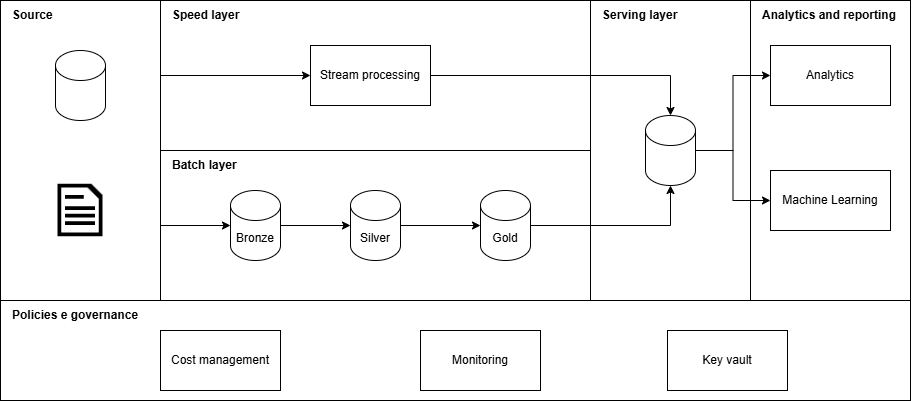

The diagram above was exported from draw.io. Its source (the exported page's mxGraphModel, read from the mxfile embedded in the PNG):
<mxGraphModel dx="1282" dy="661" grid="1" gridSize="10" guides="1" tooltips="1" connect="1" arrows="1" fold="1" page="1" pageScale="1" pageWidth="827" pageHeight="1169" math="0" shadow="0">
  <root>
    <mxCell id="0" />
    <mxCell id="1" parent="0" />
    <mxCell id="gXC3vSr-2lOf8VQ1cKvP-3" value="" style="rounded=0;whiteSpace=wrap;html=1;direction=south;fillColor=none;" parent="1" vertex="1">
      <mxGeometry x="40" y="120" width="160" height="300" as="geometry" />
    </mxCell>
    <mxCell id="gXC3vSr-2lOf8VQ1cKvP-4" value="" style="rounded=0;whiteSpace=wrap;html=1;fillColor=none;" parent="1" vertex="1">
      <mxGeometry x="200" y="270" width="430" height="150" as="geometry" />
    </mxCell>
    <mxCell id="gXC3vSr-2lOf8VQ1cKvP-1" value="" style="shape=cylinder3;whiteSpace=wrap;html=1;boundedLbl=1;backgroundOutline=1;size=15;" parent="1" vertex="1">
      <mxGeometry x="95" y="170" width="50" height="70" as="geometry" />
    </mxCell>
    <mxCell id="gXC3vSr-2lOf8VQ1cKvP-2" value="" style="shape=image;html=1;verticalAlign=top;verticalLabelPosition=bottom;labelBackgroundColor=#ffffff;imageAspect=0;aspect=fixed;image=https://cdn0.iconfinder.com/data/icons/octicons/1024/file-text-128.png" parent="1" vertex="1">
      <mxGeometry x="90" y="300" width="60" height="60" as="geometry" />
    </mxCell>
    <mxCell id="gXC3vSr-2lOf8VQ1cKvP-34" style="edgeStyle=orthogonalEdgeStyle;rounded=0;orthogonalLoop=1;jettySize=auto;html=1;exitX=0;exitY=0.5;exitDx=0;exitDy=0;entryX=0;entryY=0.5;entryDx=0;entryDy=0;" parent="1" source="gXC3vSr-2lOf8VQ1cKvP-5" target="gXC3vSr-2lOf8VQ1cKvP-10" edge="1">
      <mxGeometry relative="1" as="geometry" />
    </mxCell>
    <mxCell id="gXC3vSr-2lOf8VQ1cKvP-5" value="" style="rounded=0;whiteSpace=wrap;html=1;fillColor=none;" parent="1" vertex="1">
      <mxGeometry x="200" y="120" width="430" height="150" as="geometry" />
    </mxCell>
    <mxCell id="zrHZmNA32TrZqZwBBsou-1" style="edgeStyle=orthogonalEdgeStyle;rounded=0;orthogonalLoop=1;jettySize=auto;html=1;" edge="1" parent="1" source="gXC3vSr-2lOf8VQ1cKvP-6" target="gXC3vSr-2lOf8VQ1cKvP-7">
      <mxGeometry relative="1" as="geometry" />
    </mxCell>
    <mxCell id="gXC3vSr-2lOf8VQ1cKvP-6" value="Bronze" style="shape=cylinder3;whiteSpace=wrap;html=1;boundedLbl=1;backgroundOutline=1;size=15;flipV=0;" parent="1" vertex="1">
      <mxGeometry x="270" y="310" width="50" height="70" as="geometry" />
    </mxCell>
    <mxCell id="gXC3vSr-2lOf8VQ1cKvP-29" style="edgeStyle=orthogonalEdgeStyle;rounded=0;orthogonalLoop=1;jettySize=auto;html=1;" parent="1" source="gXC3vSr-2lOf8VQ1cKvP-7" target="gXC3vSr-2lOf8VQ1cKvP-28" edge="1">
      <mxGeometry relative="1" as="geometry" />
    </mxCell>
    <mxCell id="gXC3vSr-2lOf8VQ1cKvP-7" value="Silver" style="shape=cylinder3;whiteSpace=wrap;html=1;boundedLbl=1;backgroundOutline=1;size=15;flipV=0;" parent="1" vertex="1">
      <mxGeometry x="390" y="310" width="50" height="70" as="geometry" />
    </mxCell>
    <mxCell id="gXC3vSr-2lOf8VQ1cKvP-9" value="" style="rounded=0;whiteSpace=wrap;html=1;direction=south;fillColor=none;" parent="1" vertex="1">
      <mxGeometry x="630" y="120" width="160" height="300" as="geometry" />
    </mxCell>
    <mxCell id="gXC3vSr-2lOf8VQ1cKvP-20" style="edgeStyle=orthogonalEdgeStyle;rounded=0;orthogonalLoop=1;jettySize=auto;html=1;entryX=0;entryY=0.5;entryDx=0;entryDy=0;" parent="1" source="gXC3vSr-2lOf8VQ1cKvP-8" target="gXC3vSr-2lOf8VQ1cKvP-12" edge="1">
      <mxGeometry relative="1" as="geometry" />
    </mxCell>
    <mxCell id="gXC3vSr-2lOf8VQ1cKvP-21" style="edgeStyle=orthogonalEdgeStyle;rounded=0;orthogonalLoop=1;jettySize=auto;html=1;entryX=0;entryY=0.5;entryDx=0;entryDy=0;" parent="1" source="gXC3vSr-2lOf8VQ1cKvP-8" target="gXC3vSr-2lOf8VQ1cKvP-14" edge="1">
      <mxGeometry relative="1" as="geometry" />
    </mxCell>
    <mxCell id="gXC3vSr-2lOf8VQ1cKvP-8" value="" style="shape=cylinder3;whiteSpace=wrap;html=1;boundedLbl=1;backgroundOutline=1;size=15;flipV=0;" parent="1" vertex="1">
      <mxGeometry x="685" y="235" width="50" height="70" as="geometry" />
    </mxCell>
    <mxCell id="gXC3vSr-2lOf8VQ1cKvP-19" style="edgeStyle=orthogonalEdgeStyle;rounded=0;orthogonalLoop=1;jettySize=auto;html=1;" parent="1" source="gXC3vSr-2lOf8VQ1cKvP-10" target="gXC3vSr-2lOf8VQ1cKvP-8" edge="1">
      <mxGeometry relative="1" as="geometry" />
    </mxCell>
    <mxCell id="gXC3vSr-2lOf8VQ1cKvP-10" value="Stream processing" style="rounded=0;whiteSpace=wrap;html=1;fillColor=none;" parent="1" vertex="1">
      <mxGeometry x="350" y="165" width="120" height="60" as="geometry" />
    </mxCell>
    <mxCell id="gXC3vSr-2lOf8VQ1cKvP-11" value="" style="rounded=0;whiteSpace=wrap;html=1;direction=south;fillColor=none;" parent="1" vertex="1">
      <mxGeometry x="790" y="120" width="160" height="300" as="geometry" />
    </mxCell>
    <mxCell id="gXC3vSr-2lOf8VQ1cKvP-22" value="" style="rounded=0;whiteSpace=wrap;html=1;fillColor=none;strokeColor=default;" parent="1" vertex="1">
      <mxGeometry x="40" y="420" width="910" height="100" as="geometry" />
    </mxCell>
    <mxCell id="gXC3vSr-2lOf8VQ1cKvP-12" value="Analytics" style="rounded=0;whiteSpace=wrap;html=1;fillColor=none;" parent="1" vertex="1">
      <mxGeometry x="810" y="165" width="120" height="60" as="geometry" />
    </mxCell>
    <mxCell id="gXC3vSr-2lOf8VQ1cKvP-14" value="Machine Learning" style="rounded=0;whiteSpace=wrap;html=1;fillColor=none;" parent="1" vertex="1">
      <mxGeometry x="810" y="290" width="120" height="60" as="geometry" />
    </mxCell>
    <mxCell id="gXC3vSr-2lOf8VQ1cKvP-24" value="Cost management" style="rounded=0;whiteSpace=wrap;html=1;" parent="1" vertex="1">
      <mxGeometry x="200" y="450" width="120" height="60" as="geometry" />
    </mxCell>
    <mxCell id="gXC3vSr-2lOf8VQ1cKvP-25" value="Monitoring" style="rounded=0;whiteSpace=wrap;html=1;" parent="1" vertex="1">
      <mxGeometry x="460" y="450" width="120" height="60" as="geometry" />
    </mxCell>
    <mxCell id="gXC3vSr-2lOf8VQ1cKvP-26" value="Key vault" style="rounded=0;whiteSpace=wrap;html=1;" parent="1" vertex="1">
      <mxGeometry x="707" y="450" width="120" height="60" as="geometry" />
    </mxCell>
    <mxCell id="gXC3vSr-2lOf8VQ1cKvP-28" value="Gold" style="shape=cylinder3;whiteSpace=wrap;html=1;boundedLbl=1;backgroundOutline=1;size=15;flipV=0;" parent="1" vertex="1">
      <mxGeometry x="520" y="310" width="50" height="70" as="geometry" />
    </mxCell>
    <mxCell id="gXC3vSr-2lOf8VQ1cKvP-30" style="edgeStyle=orthogonalEdgeStyle;rounded=0;orthogonalLoop=1;jettySize=auto;html=1;entryX=0.5;entryY=1;entryDx=0;entryDy=0;entryPerimeter=0;" parent="1" source="gXC3vSr-2lOf8VQ1cKvP-28" target="gXC3vSr-2lOf8VQ1cKvP-8" edge="1">
      <mxGeometry relative="1" as="geometry" />
    </mxCell>
    <mxCell id="gXC3vSr-2lOf8VQ1cKvP-35" style="edgeStyle=orthogonalEdgeStyle;rounded=0;orthogonalLoop=1;jettySize=auto;html=1;exitX=0;exitY=0.5;exitDx=0;exitDy=0;entryX=0;entryY=0.5;entryDx=0;entryDy=0;entryPerimeter=0;" parent="1" source="gXC3vSr-2lOf8VQ1cKvP-4" target="gXC3vSr-2lOf8VQ1cKvP-6" edge="1">
      <mxGeometry relative="1" as="geometry" />
    </mxCell>
    <mxCell id="gXC3vSr-2lOf8VQ1cKvP-37" value="Policies e governance" style="text;html=1;align=left;verticalAlign=middle;whiteSpace=wrap;rounded=0;fontStyle=1" parent="1" vertex="1">
      <mxGeometry x="50" y="420" width="160" height="30" as="geometry" />
    </mxCell>
    <mxCell id="gXC3vSr-2lOf8VQ1cKvP-38" value="Source" style="text;html=1;align=left;verticalAlign=middle;whiteSpace=wrap;rounded=0;fontStyle=1" parent="1" vertex="1">
      <mxGeometry x="50" y="120" width="160" height="30" as="geometry" />
    </mxCell>
    <mxCell id="gXC3vSr-2lOf8VQ1cKvP-39" value="Speed layer" style="text;html=1;align=left;verticalAlign=middle;whiteSpace=wrap;rounded=0;fontStyle=1" parent="1" vertex="1">
      <mxGeometry x="210" y="120" width="160" height="30" as="geometry" />
    </mxCell>
    <mxCell id="gXC3vSr-2lOf8VQ1cKvP-40" value="Batch layer" style="text;html=1;align=left;verticalAlign=middle;whiteSpace=wrap;rounded=0;fontStyle=1" parent="1" vertex="1">
      <mxGeometry x="210" y="270" width="160" height="30" as="geometry" />
    </mxCell>
    <mxCell id="gXC3vSr-2lOf8VQ1cKvP-41" value="Serving layer" style="text;html=1;align=left;verticalAlign=middle;whiteSpace=wrap;rounded=0;fontStyle=1" parent="1" vertex="1">
      <mxGeometry x="640" y="120" width="160" height="30" as="geometry" />
    </mxCell>
    <mxCell id="gXC3vSr-2lOf8VQ1cKvP-42" value="Analytics and reporting" style="text;html=1;align=left;verticalAlign=middle;whiteSpace=wrap;rounded=0;fontStyle=1" parent="1" vertex="1">
      <mxGeometry x="800" y="120" width="160" height="30" as="geometry" />
    </mxCell>
  </root>
</mxGraphModel>